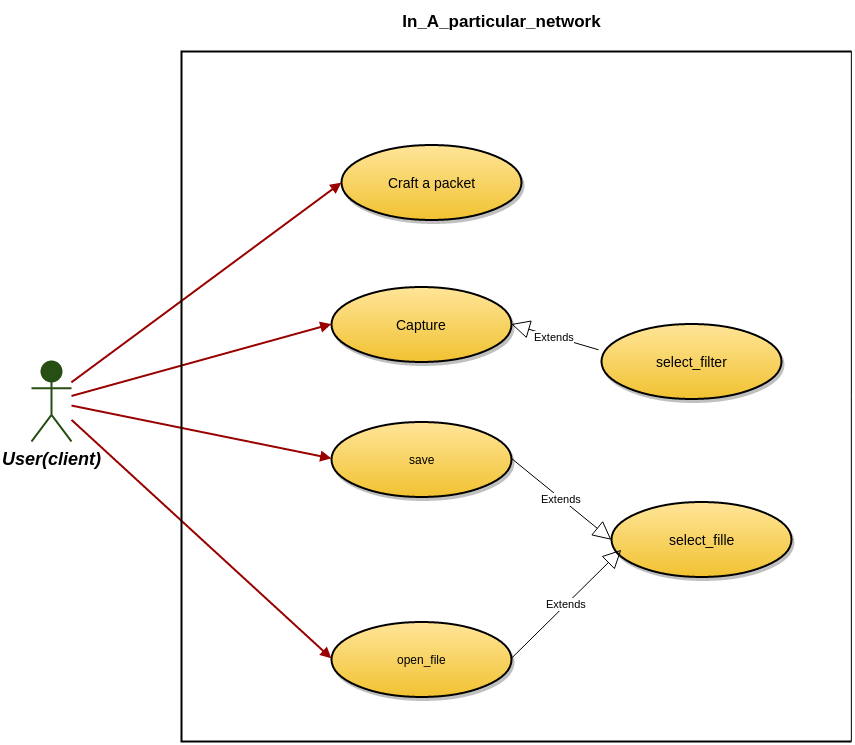

The diagram above was exported from draw.io. Its source (the exported page's mxGraphModel, read from the mxfile embedded in the PNG):
<mxGraphModel dx="1193" dy="726" grid="1" gridSize="10" guides="1" tooltips="1" connect="1" arrows="1" fold="1" page="0" pageScale="1.5" pageWidth="826" pageHeight="1169" background="#ffffff" math="0" shadow="0">
  <root>
    <mxCell id="0" style=";html=1;" />
    <mxCell id="1" style=";html=1;" parent="0" />
    <mxCell id="91" value="User(client)" style="shape=umlActor;verticalLabelPosition=bottom;verticalAlign=top;fillColor=#274E13;strokeColor=#274E13;fontStyle=3;fontSize=18;fontFamily=Helvetica;strokeWidth=2;html=1;" parent="1" vertex="1">
      <mxGeometry x="110" y="420" width="40" height="80" as="geometry" />
    </mxCell>
    <mxCell id="123" value="&lt;font style=&quot;font-size: 14px&quot;&gt;Capture&lt;/font&gt;" style="shape=mxgraph.flowchart.on-page_reference;fillColor=#FFE599;strokeColor=black;strokeWidth=2;shadow=1;gradientColor=#F1C232;html=1;" parent="1" vertex="1">
      <mxGeometry x="410" y="345.5" width="180" height="75" as="geometry" />
    </mxCell>
    <mxCell id="124" value="save" style="shape=mxgraph.flowchart.on-page_reference;fillColor=#FFE599;strokeColor=black;strokeWidth=2;shadow=1;gradientColor=#F1C232;html=1;" parent="1" vertex="1">
      <mxGeometry x="410" y="480" width="180" height="75" as="geometry" />
    </mxCell>
    <mxCell id="125" value="open_file" style="shape=mxgraph.flowchart.on-page_reference;fillColor=#FFE599;strokeColor=black;strokeWidth=2;shadow=1;gradientColor=#F1C232;html=1;" parent="1" vertex="1">
      <mxGeometry x="410" y="680" width="180" height="75" as="geometry" />
    </mxCell>
    <mxCell id="142" value="" style="edgeStyle=none;entryX=0;entryY=0.5;entryPerimeter=0;strokeWidth=2;endArrow=block;endFill=1;strokeColor=#990000;html=1;" parent="1" source="91" target="123" edge="1">
      <mxGeometry width="100" height="100" as="geometry">
        <mxPoint y="100" as="sourcePoint" />
        <mxPoint x="100" as="targetPoint" />
      </mxGeometry>
    </mxCell>
    <mxCell id="143" value="" style="edgeStyle=none;entryX=0;entryY=0.5;entryPerimeter=0;strokeWidth=2;endArrow=block;endFill=1;strokeColor=#990000;html=1;" parent="1" source="91" target="124" edge="1">
      <mxGeometry width="100" height="100" as="geometry">
        <mxPoint y="100" as="sourcePoint" />
        <mxPoint x="100" as="targetPoint" />
      </mxGeometry>
    </mxCell>
    <mxCell id="144" value="" style="edgeStyle=none;entryX=0;entryY=0.5;entryPerimeter=0;strokeWidth=2;endArrow=block;endFill=1;strokeColor=#990000;html=1;" parent="1" source="91" target="125" edge="1">
      <mxGeometry width="100" height="100" as="geometry">
        <mxPoint y="100" as="sourcePoint" />
        <mxPoint x="100" as="targetPoint" />
      </mxGeometry>
    </mxCell>
    <mxCell id="496a0ec756ebe076-170" value="&lt;span style=&quot;font-size: 14px ; line-height: 16.8px&quot;&gt;Craft a packet&lt;/span&gt;" style="shape=mxgraph.flowchart.on-page_reference;fillColor=#FFE599;strokeColor=black;strokeWidth=2;shadow=1;gradientColor=#F1C232;html=1;" vertex="1" parent="1">
      <mxGeometry x="420" y="203.5" width="180" height="75" as="geometry" />
    </mxCell>
    <mxCell id="496a0ec756ebe076-171" value="" style="edgeStyle=none;entryX=0;entryY=0.5;entryPerimeter=0;strokeWidth=2;endArrow=block;endFill=1;strokeColor=#990000;html=1;exitX=1;exitY=0.3333333333333333;exitPerimeter=0;" edge="1" target="496a0ec756ebe076-170" parent="1">
      <mxGeometry x="30" y="-119" width="100" height="100" as="geometry">
        <mxPoint x="149.8571428571429" y="440.8571428571429" as="sourcePoint" />
        <mxPoint x="130" y="-119" as="targetPoint" />
      </mxGeometry>
    </mxCell>
    <mxCell id="496a0ec756ebe076-175" style="edgeStyle=orthogonalEdgeStyle;rounded=0;html=1;exitX=0.145;exitY=0.145;exitPerimeter=0;entryX=0.145;entryY=0.145;entryPerimeter=0;jettySize=auto;orthogonalLoop=1;" edge="1" parent="1" source="124" target="124">
      <mxGeometry relative="1" as="geometry" />
    </mxCell>
    <mxCell id="496a0ec756ebe076-176" value="&lt;font style=&quot;font-size: 14px&quot;&gt;select_filter&lt;/font&gt;" style="shape=mxgraph.flowchart.on-page_reference;fillColor=#FFE599;strokeColor=black;strokeWidth=2;shadow=1;gradientColor=#F1C232;html=1;" vertex="1" parent="1">
      <mxGeometry x="680" y="382.5" width="180" height="75" as="geometry" />
    </mxCell>
    <mxCell id="496a0ec756ebe076-178" value="Extends" style="endArrow=block;endSize=16;endFill=0;html=1;entryX=1;entryY=0.5;entryPerimeter=0;exitX=-0.017;exitY=0.344;exitPerimeter=0;" edge="1" parent="1" source="496a0ec756ebe076-176" target="123">
      <mxGeometry width="160" relative="1" as="geometry">
        <mxPoint x="-10" y="120" as="sourcePoint" />
        <mxPoint x="150" y="120" as="targetPoint" />
      </mxGeometry>
    </mxCell>
    <mxCell id="496a0ec756ebe076-179" value="&lt;font style=&quot;font-size: 14px&quot;&gt;select_fille&lt;/font&gt;" style="shape=mxgraph.flowchart.on-page_reference;fillColor=#FFE599;strokeColor=black;strokeWidth=2;shadow=1;gradientColor=#F1C232;html=1;" vertex="1" parent="1">
      <mxGeometry x="690" y="560.5" width="180" height="75" as="geometry" />
    </mxCell>
    <mxCell id="496a0ec756ebe076-180" value="Extends" style="endArrow=block;endSize=16;endFill=0;html=1;entryX=0;entryY=0.5;entryPerimeter=0;exitX=1;exitY=0.5;exitPerimeter=0;" edge="1" parent="1" source="124" target="496a0ec756ebe076-179">
      <mxGeometry x="599.8571428571429" y="392.57142857142867" width="160" as="geometry">
        <mxPoint x="687.0000000000002" y="418.28571428571445" as="sourcePoint" />
        <mxPoint x="599.8571428571429" y="392.57142857142867" as="targetPoint" />
        <Array as="points" />
      </mxGeometry>
    </mxCell>
    <mxCell id="496a0ec756ebe076-181" value="Extends" style="endArrow=block;endSize=16;endFill=0;html=1;entryX=0;entryY=0.5;entryPerimeter=0;exitX=1;exitY=0.5;exitPerimeter=0;" edge="1" parent="1" source="125">
      <mxGeometry x="609.8571428571429" y="402.57142857142867" width="160" as="geometry">
        <mxPoint x="599.8571428571429" y="526.8571428571429" as="sourcePoint" />
        <mxPoint x="699.8571428571429" y="608.2857142857144" as="targetPoint" />
        <Array as="points" />
      </mxGeometry>
    </mxCell>
    <mxCell id="496a0ec756ebe076-182" value="" style="strokeWidth=2;html=1;shape=mxgraph.flowchart.annotation_1;align=left;" vertex="1" parent="1">
      <mxGeometry x="260" y="110" width="670" height="690" as="geometry" />
    </mxCell>
    <mxCell id="496a0ec756ebe076-188" value="" style="endArrow=none;html=1;entryX=1;entryY=0;entryPerimeter=0;exitX=1;exitY=1;exitPerimeter=0;" edge="1" parent="1" source="496a0ec756ebe076-182" target="496a0ec756ebe076-182">
      <mxGeometry width="50" height="50" relative="1" as="geometry">
        <mxPoint x="980" y="600" as="sourcePoint" />
        <mxPoint x="120" y="-100" as="targetPoint" />
      </mxGeometry>
    </mxCell>
    <mxCell id="496a0ec756ebe076-190" value="&lt;font style=&quot;font-size: 17px&quot;&gt;&lt;b&gt;In_A_particular_network&lt;/b&gt;&lt;/font&gt;" style="text;html=1;strokeColor=none;fillColor=none;align=center;verticalAlign=middle;whiteSpace=wrap;" vertex="1" parent="1">
      <mxGeometry x="480" y="60" width="200" height="40" as="geometry" />
    </mxCell>
  </root>
</mxGraphModel>